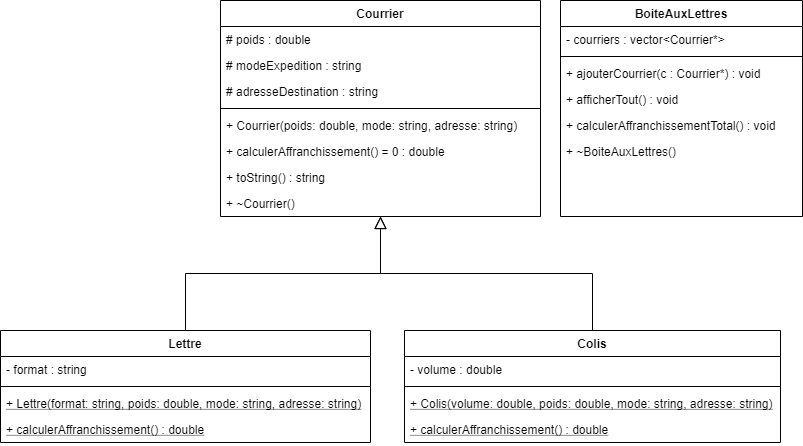

The diagram above was exported from draw.io. Its source (the exported page's mxGraphModel, read from the mxfile embedded in the PNG):
<mxGraphModel dx="1024" dy="592" grid="1" gridSize="10" guides="1" tooltips="1" connect="1" arrows="1" fold="1" page="1" pageScale="1" pageWidth="827" pageHeight="1169" math="0" shadow="0">
  <root>
    <mxCell id="WIyWlLk6GJQsqaUBKTNV-0" />
    <mxCell id="WIyWlLk6GJQsqaUBKTNV-1" parent="WIyWlLk6GJQsqaUBKTNV-0" />
    <mxCell id="zkfFHV4jXpPFQw0GAbJ--0" value="Courrier" style="swimlane;fontStyle=1;align=center;verticalAlign=top;childLayout=stackLayout;horizontal=1;startSize=26;horizontalStack=0;resizeParent=1;resizeLast=0;collapsible=1;marginBottom=0;rounded=0;shadow=0;strokeWidth=1;" parent="WIyWlLk6GJQsqaUBKTNV-1" vertex="1">
      <mxGeometry x="230" y="40" width="320" height="216" as="geometry">
        <mxRectangle x="230" y="140" width="160" height="26" as="alternateBounds" />
      </mxGeometry>
    </mxCell>
    <mxCell id="zkfFHV4jXpPFQw0GAbJ--1" value="# poids : double" style="text;align=left;verticalAlign=top;spacingLeft=4;spacingRight=4;overflow=hidden;rotatable=0;points=[[0,0.5],[1,0.5]];portConstraint=eastwest;" parent="zkfFHV4jXpPFQw0GAbJ--0" vertex="1">
      <mxGeometry y="26" width="320" height="26" as="geometry" />
    </mxCell>
    <mxCell id="zkfFHV4jXpPFQw0GAbJ--2" value="# modeExpedition : string" style="text;align=left;verticalAlign=top;spacingLeft=4;spacingRight=4;overflow=hidden;rotatable=0;points=[[0,0.5],[1,0.5]];portConstraint=eastwest;rounded=0;shadow=0;html=0;" parent="zkfFHV4jXpPFQw0GAbJ--0" vertex="1">
      <mxGeometry y="52" width="320" height="26" as="geometry" />
    </mxCell>
    <mxCell id="zkfFHV4jXpPFQw0GAbJ--3" value="# adresseDestination : string" style="text;align=left;verticalAlign=top;spacingLeft=4;spacingRight=4;overflow=hidden;rotatable=0;points=[[0,0.5],[1,0.5]];portConstraint=eastwest;rounded=0;shadow=0;html=0;" parent="zkfFHV4jXpPFQw0GAbJ--0" vertex="1">
      <mxGeometry y="78" width="320" height="26" as="geometry" />
    </mxCell>
    <mxCell id="zkfFHV4jXpPFQw0GAbJ--4" value="" style="line;html=1;strokeWidth=1;align=left;verticalAlign=middle;spacingTop=-1;spacingLeft=3;spacingRight=3;rotatable=0;labelPosition=right;points=[];portConstraint=eastwest;" parent="zkfFHV4jXpPFQw0GAbJ--0" vertex="1">
      <mxGeometry y="104" width="320" height="8" as="geometry" />
    </mxCell>
    <mxCell id="zkfFHV4jXpPFQw0GAbJ--5" value="+ Courrier(poids: double, mode: string, adresse: string)" style="text;align=left;verticalAlign=top;spacingLeft=4;spacingRight=4;overflow=hidden;rotatable=0;points=[[0,0.5],[1,0.5]];portConstraint=eastwest;" parent="zkfFHV4jXpPFQw0GAbJ--0" vertex="1">
      <mxGeometry y="112" width="320" height="26" as="geometry" />
    </mxCell>
    <mxCell id="3z-47C7GgpMUOXEwe35l-0" value="+ calculerAffranchissement() = 0 : double" style="text;align=left;verticalAlign=top;spacingLeft=4;spacingRight=4;overflow=hidden;rotatable=0;points=[[0,0.5],[1,0.5]];portConstraint=eastwest;" vertex="1" parent="zkfFHV4jXpPFQw0GAbJ--0">
      <mxGeometry y="138" width="320" height="26" as="geometry" />
    </mxCell>
    <mxCell id="3z-47C7GgpMUOXEwe35l-10" value="+ toString() : string " style="text;align=left;verticalAlign=top;spacingLeft=4;spacingRight=4;overflow=hidden;rotatable=0;points=[[0,0.5],[1,0.5]];portConstraint=eastwest;" vertex="1" parent="zkfFHV4jXpPFQw0GAbJ--0">
      <mxGeometry y="164" width="320" height="26" as="geometry" />
    </mxCell>
    <mxCell id="3z-47C7GgpMUOXEwe35l-19" value="+ ~Courrier() " style="text;align=left;verticalAlign=top;spacingLeft=4;spacingRight=4;overflow=hidden;rotatable=0;points=[[0,0.5],[1,0.5]];portConstraint=eastwest;" vertex="1" parent="zkfFHV4jXpPFQw0GAbJ--0">
      <mxGeometry y="190" width="320" height="26" as="geometry" />
    </mxCell>
    <mxCell id="zkfFHV4jXpPFQw0GAbJ--6" value="Lettre" style="swimlane;fontStyle=1;align=center;verticalAlign=top;childLayout=stackLayout;horizontal=1;startSize=26;horizontalStack=0;resizeParent=1;resizeLast=0;collapsible=1;marginBottom=0;rounded=0;shadow=0;strokeWidth=1;" parent="WIyWlLk6GJQsqaUBKTNV-1" vertex="1">
      <mxGeometry x="10" y="370" width="370" height="112" as="geometry">
        <mxRectangle x="130" y="380" width="160" height="26" as="alternateBounds" />
      </mxGeometry>
    </mxCell>
    <mxCell id="zkfFHV4jXpPFQw0GAbJ--7" value="- format : string " style="text;align=left;verticalAlign=top;spacingLeft=4;spacingRight=4;overflow=hidden;rotatable=0;points=[[0,0.5],[1,0.5]];portConstraint=eastwest;" parent="zkfFHV4jXpPFQw0GAbJ--6" vertex="1">
      <mxGeometry y="26" width="370" height="26" as="geometry" />
    </mxCell>
    <mxCell id="zkfFHV4jXpPFQw0GAbJ--9" value="" style="line;html=1;strokeWidth=1;align=left;verticalAlign=middle;spacingTop=-1;spacingLeft=3;spacingRight=3;rotatable=0;labelPosition=right;points=[];portConstraint=eastwest;" parent="zkfFHV4jXpPFQw0GAbJ--6" vertex="1">
      <mxGeometry y="52" width="370" height="8" as="geometry" />
    </mxCell>
    <mxCell id="zkfFHV4jXpPFQw0GAbJ--10" value="+ Lettre(format: string, poids: double, mode: string, adresse: string)" style="text;align=left;verticalAlign=top;spacingLeft=4;spacingRight=4;overflow=hidden;rotatable=0;points=[[0,0.5],[1,0.5]];portConstraint=eastwest;fontStyle=4" parent="zkfFHV4jXpPFQw0GAbJ--6" vertex="1">
      <mxGeometry y="60" width="370" height="26" as="geometry" />
    </mxCell>
    <mxCell id="3z-47C7GgpMUOXEwe35l-20" value="+ calculerAffranchissement() : double" style="text;align=left;verticalAlign=top;spacingLeft=4;spacingRight=4;overflow=hidden;rotatable=0;points=[[0,0.5],[1,0.5]];portConstraint=eastwest;fontStyle=4" vertex="1" parent="zkfFHV4jXpPFQw0GAbJ--6">
      <mxGeometry y="86" width="370" height="26" as="geometry" />
    </mxCell>
    <mxCell id="zkfFHV4jXpPFQw0GAbJ--12" value="" style="endArrow=block;endSize=10;endFill=0;shadow=0;strokeWidth=1;rounded=0;edgeStyle=elbowEdgeStyle;elbow=vertical;" parent="WIyWlLk6GJQsqaUBKTNV-1" source="zkfFHV4jXpPFQw0GAbJ--6" target="zkfFHV4jXpPFQw0GAbJ--0" edge="1">
      <mxGeometry width="160" relative="1" as="geometry">
        <mxPoint x="200" y="203" as="sourcePoint" />
        <mxPoint x="200" y="203" as="targetPoint" />
      </mxGeometry>
    </mxCell>
    <mxCell id="zkfFHV4jXpPFQw0GAbJ--13" value="Colis" style="swimlane;fontStyle=1;align=center;verticalAlign=top;childLayout=stackLayout;horizontal=1;startSize=26;horizontalStack=0;resizeParent=1;resizeLast=0;collapsible=1;marginBottom=0;rounded=0;shadow=0;strokeWidth=1;" parent="WIyWlLk6GJQsqaUBKTNV-1" vertex="1">
      <mxGeometry x="414" y="370" width="376" height="112" as="geometry">
        <mxRectangle x="340" y="380" width="170" height="26" as="alternateBounds" />
      </mxGeometry>
    </mxCell>
    <mxCell id="zkfFHV4jXpPFQw0GAbJ--14" value="- volume : double" style="text;align=left;verticalAlign=top;spacingLeft=4;spacingRight=4;overflow=hidden;rotatable=0;points=[[0,0.5],[1,0.5]];portConstraint=eastwest;" parent="zkfFHV4jXpPFQw0GAbJ--13" vertex="1">
      <mxGeometry y="26" width="376" height="26" as="geometry" />
    </mxCell>
    <mxCell id="zkfFHV4jXpPFQw0GAbJ--15" value="" style="line;html=1;strokeWidth=1;align=left;verticalAlign=middle;spacingTop=-1;spacingLeft=3;spacingRight=3;rotatable=0;labelPosition=right;points=[];portConstraint=eastwest;" parent="zkfFHV4jXpPFQw0GAbJ--13" vertex="1">
      <mxGeometry y="52" width="376" height="8" as="geometry" />
    </mxCell>
    <mxCell id="3z-47C7GgpMUOXEwe35l-21" value="+ Colis(volume: double, poids: double, mode: string, adresse: string)" style="text;align=left;verticalAlign=top;spacingLeft=4;spacingRight=4;overflow=hidden;rotatable=0;points=[[0,0.5],[1,0.5]];portConstraint=eastwest;fontStyle=4" vertex="1" parent="zkfFHV4jXpPFQw0GAbJ--13">
      <mxGeometry y="60" width="376" height="26" as="geometry" />
    </mxCell>
    <mxCell id="3z-47C7GgpMUOXEwe35l-2" value="+ calculerAffranchissement() : double" style="text;align=left;verticalAlign=top;spacingLeft=4;spacingRight=4;overflow=hidden;rotatable=0;points=[[0,0.5],[1,0.5]];portConstraint=eastwest;fontStyle=4" vertex="1" parent="zkfFHV4jXpPFQw0GAbJ--13">
      <mxGeometry y="86" width="376" height="26" as="geometry" />
    </mxCell>
    <mxCell id="zkfFHV4jXpPFQw0GAbJ--16" value="" style="endArrow=block;endSize=10;endFill=0;shadow=0;strokeWidth=1;rounded=0;edgeStyle=elbowEdgeStyle;elbow=vertical;" parent="WIyWlLk6GJQsqaUBKTNV-1" source="zkfFHV4jXpPFQw0GAbJ--13" target="zkfFHV4jXpPFQw0GAbJ--0" edge="1">
      <mxGeometry width="160" relative="1" as="geometry">
        <mxPoint x="210" y="373" as="sourcePoint" />
        <mxPoint x="310" y="271" as="targetPoint" />
      </mxGeometry>
    </mxCell>
    <mxCell id="zkfFHV4jXpPFQw0GAbJ--17" value="BoiteAuxLettres" style="swimlane;fontStyle=1;align=center;verticalAlign=top;childLayout=stackLayout;horizontal=1;startSize=26;horizontalStack=0;resizeParent=1;resizeLast=0;collapsible=1;marginBottom=0;rounded=0;shadow=0;strokeWidth=1;" parent="WIyWlLk6GJQsqaUBKTNV-1" vertex="1">
      <mxGeometry x="570" y="40" width="242" height="216" as="geometry">
        <mxRectangle x="550" y="140" width="160" height="26" as="alternateBounds" />
      </mxGeometry>
    </mxCell>
    <mxCell id="zkfFHV4jXpPFQw0GAbJ--18" value="- courriers : vector&lt;Courrier*&gt;  " style="text;align=left;verticalAlign=top;spacingLeft=4;spacingRight=4;overflow=hidden;rotatable=0;points=[[0,0.5],[1,0.5]];portConstraint=eastwest;" parent="zkfFHV4jXpPFQw0GAbJ--17" vertex="1">
      <mxGeometry y="26" width="242" height="26" as="geometry" />
    </mxCell>
    <mxCell id="zkfFHV4jXpPFQw0GAbJ--23" value="" style="line;html=1;strokeWidth=1;align=left;verticalAlign=middle;spacingTop=-1;spacingLeft=3;spacingRight=3;rotatable=0;labelPosition=right;points=[];portConstraint=eastwest;" parent="zkfFHV4jXpPFQw0GAbJ--17" vertex="1">
      <mxGeometry y="52" width="242" height="8" as="geometry" />
    </mxCell>
    <mxCell id="zkfFHV4jXpPFQw0GAbJ--24" value="+ ajouterCourrier(c : Courrier*) : void " style="text;align=left;verticalAlign=top;spacingLeft=4;spacingRight=4;overflow=hidden;rotatable=0;points=[[0,0.5],[1,0.5]];portConstraint=eastwest;" parent="zkfFHV4jXpPFQw0GAbJ--17" vertex="1">
      <mxGeometry y="60" width="242" height="26" as="geometry" />
    </mxCell>
    <mxCell id="zkfFHV4jXpPFQw0GAbJ--25" value="+ afficherTout() : void " style="text;align=left;verticalAlign=top;spacingLeft=4;spacingRight=4;overflow=hidden;rotatable=0;points=[[0,0.5],[1,0.5]];portConstraint=eastwest;" parent="zkfFHV4jXpPFQw0GAbJ--17" vertex="1">
      <mxGeometry y="86" width="242" height="26" as="geometry" />
    </mxCell>
    <mxCell id="3z-47C7GgpMUOXEwe35l-8" value="+ calculerAffranchissementTotal() : void" style="text;align=left;verticalAlign=top;spacingLeft=4;spacingRight=4;overflow=hidden;rotatable=0;points=[[0,0.5],[1,0.5]];portConstraint=eastwest;" vertex="1" parent="zkfFHV4jXpPFQw0GAbJ--17">
      <mxGeometry y="112" width="242" height="26" as="geometry" />
    </mxCell>
    <mxCell id="3z-47C7GgpMUOXEwe35l-9" value="+ ~BoiteAuxLettres()   " style="text;align=left;verticalAlign=top;spacingLeft=4;spacingRight=4;overflow=hidden;rotatable=0;points=[[0,0.5],[1,0.5]];portConstraint=eastwest;" vertex="1" parent="zkfFHV4jXpPFQw0GAbJ--17">
      <mxGeometry y="138" width="242" height="26" as="geometry" />
    </mxCell>
  </root>
</mxGraphModel>